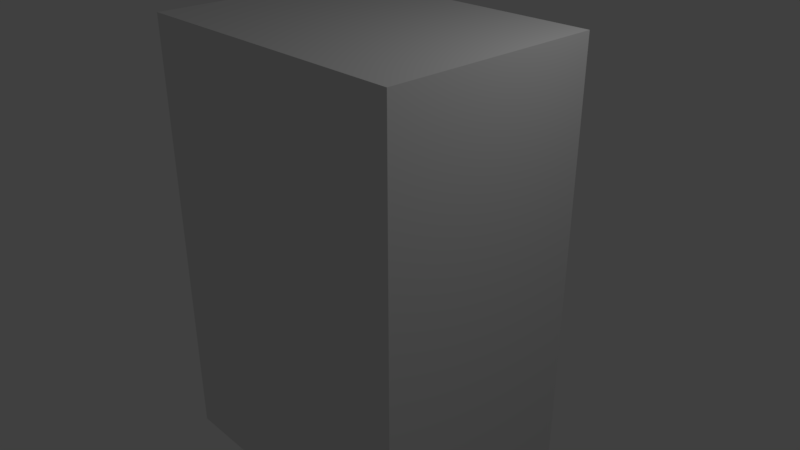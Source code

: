 # Source: building.blend  (saved by Blender 2.78.0; exported with 4.5.12 LTS)
import bpy
from mathutils import Matrix  # noqa: F401  (used for matrix-valued properties, if any)

bpy.ops.wm.read_factory_settings(use_empty=True)
scene = bpy.context.scene
scene.name = 'Scene'

# ---- collections
col_collection_1 = bpy.data.collections.new('Collection 1'); scene.collection.children.link(col_collection_1)

# ---- materials (node trees are filled in below, after node groups)
mat_material = bpy.data.materials.new('Material')
mat_material.alpha_threshold = 0.0
mat_material.use_transparent_shadow = False
mat_material.roughness = 0.5
mat_material.line_color = (0.0, 0.0, 0.0, 1.0)

# ---- material node trees

# ---- world
world_world = bpy.data.worlds.new('World'); scene.world = world_world
world_world.color = (0.05088, 0.05088, 0.05088)
world_world.use_sun_shadow = False
world_world.sun_shadow_jitter_overblur = 0.0
world_world.cycles.sampling_method = 'MANUAL'

# ---- cameras
cam_camera = bpy.data.cameras.new('Camera')
cam_camera.clip_end = 100.0
cam_camera.lens = 35.0
cam_camera.sensor_width = 32.0
cam_camera.sensor_height = 18.0
cam_camera.ortho_scale = 7.314
cam_camera.dof.focus_distance = 0.0
cam_camera.dof.aperture_fstop = 128.0

# ---- lights
light_lamp = bpy.data.lights.new('Lamp', 'POINT')
light_lamp.transmission_factor = 0.0
light_lamp.cutoff_distance = 30.0
light_lamp.energy = 100.0
light_lamp.shadow_buffer_clip_start = 1.001
light_lamp.shadow_soft_size = 0.1
light_lamp.shadow_maximum_resolution = 0.006
light_lamp.use_absolute_resolution = True

# ---- meshes
me_cube = bpy.data.meshes.new('Cube')
me_cube.from_pydata([(1.0, 1.0, -1.0), (1.0, -1.0, -1.0), (-1.0, -1.0, -1.0), (-1.0, 1.0, -1.0), (1.0, 1.0, 1.0), (1.0, -1.0, 1.0), (-1.0, -1.0, 1.0), (-1.0, 1.0, 1.0)], [], [(0, 1, 2, 3), (4, 7, 6, 5), (0, 4, 5, 1), (1, 5, 6, 2), (2, 6, 7, 3), (4, 0, 3, 7)])
_uv = me_cube.uv_layers.new(name='UVMap')
_uv.uv.foreach_set('vector', [0.009139, 0.6621, 0.3333, 0.6621, 0.3333, 0.9863, 0.009139, 0.9863, 0.6589, 0.6644, 0.6589, 0.9886, 0.3346, 0.9886, 0.3346, 0.6644, 0.6585, 0.6625, 0.3343, 0.6625, 0.3343, 0.3383, 0.6585, 0.3383, 0.009139, 0.3379, 0.009139, 0.01372, 0.3333, 0.01372, 0.3333, 0.3379, 0.3331, 0.6642, 0.008856, 0.6642, 0.008856, 0.34, 0.3331, 0.34, 0.3333, 0.01434, 0.6576, 0.01434, 0.6576, 0.3385, 0.3333, 0.3385])
me_cube.materials.append(mat_material)
me_cube.use_remesh_preserve_volume = False
me_cube.use_remesh_preserve_attributes = False
me_cube.use_mirror_vertex_groups = False
me_cube.update()

# ---- objects
ob_cube = bpy.data.objects.new('Cube', me_cube)
ob_lamp = bpy.data.objects.new('Lamp', light_lamp)
ob_camera = bpy.data.objects.new('Camera', cam_camera)

# ---- transforms, parenting, visibility, modifiers, constraints
ob_cube.location = (0.0, 0.0, 0.0)
ob_cube.scale = (2.0, 1.5, 3.0)
ob_cube.lock_rotations_4d = False
ob_cube.empty_display_type = 'ARROWS'
ob_cube.lineart.crease_threshold = 0.0
ob_lamp.location = (4.076, 1.005, 5.904)
ob_lamp.rotation_euler = (0.6503, 0.05522, 1.866)
ob_lamp.lock_rotations_4d = False
ob_lamp.empty_display_type = 'ARROWS'
ob_lamp.color = (0.0, 0.0, 0.0, 0.0)
ob_lamp.lineart.crease_threshold = 0.0
ob_camera.location = (7.481, -6.508, 5.344)
ob_camera.rotation_euler = (1.109, 0.0, 0.8149)
ob_camera.lock_rotations_4d = False
ob_camera.empty_display_type = 'ARROWS'
ob_camera.color = (0.0, 0.0, 0.0, 0.0)
ob_camera.display_type = 'WIRE'
ob_camera.lineart.crease_threshold = 0.0

# ---- collection membership
col_collection_1.objects.link(ob_cube)
col_collection_1.objects.link(ob_lamp)
col_collection_1.objects.link(ob_camera)

# ---- scene / render settings (as saved in the file)
scene.camera = ob_camera
scene.frame_start = 1; scene.frame_end = 250; scene.frame_set(2)
scene.render.engine = 'BLENDER_EEVEE_NEXT'
scene.render.resolution_percentage = 50
scene.render.dither_intensity = 0.0
scene.cycles.use_denoising = False
scene.cycles.samples = 128
scene.cycles.sampling_pattern = 'TABULATED_SOBOL'
scene.cycles.light_sampling_threshold = 0.0
scene.cycles.use_adaptive_sampling = False
scene.cycles.use_light_tree = False
scene.cycles.blur_glossy = 0.0
scene.cycles.sample_clamp_indirect = 0.0
scene.view_settings.view_transform = 'Standard'
bpy.context.view_layer.update()
